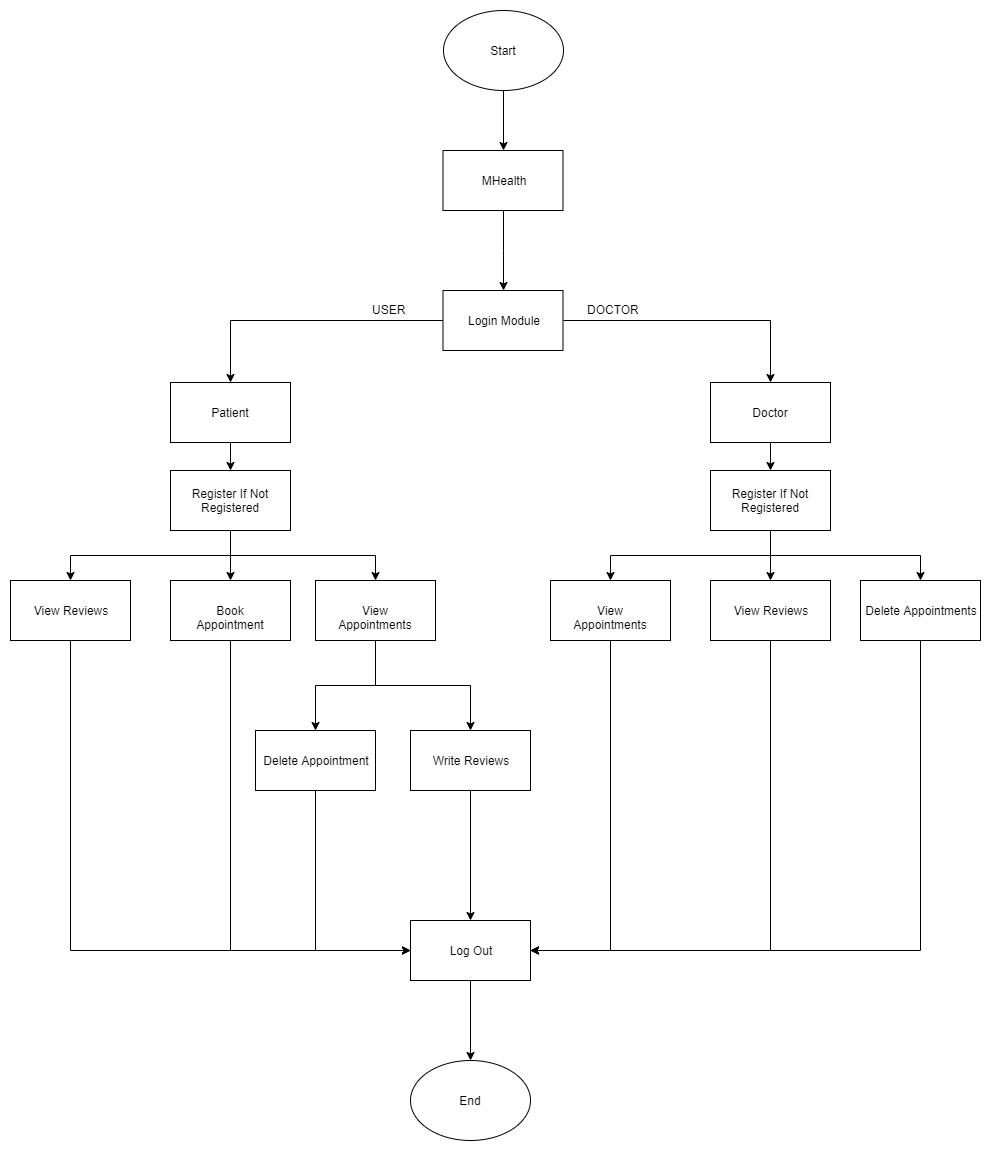

The diagram above was exported from draw.io. Its source (the exported page's mxGraphModel, read from the mxfile embedded in the PNG):
<mxGraphModel dx="1072" dy="792" grid="1" gridSize="10" guides="1" tooltips="1" connect="1" arrows="1" fold="1" page="1" pageScale="1" pageWidth="850" pageHeight="1100" math="0" shadow="0">
  <root>
    <mxCell id="0" />
    <mxCell id="1" parent="0" />
    <mxCell id="CcdM-N7WroUYk_p0hPyc-28" style="edgeStyle=orthogonalEdgeStyle;rounded=0;orthogonalLoop=1;jettySize=auto;html=1;exitX=0.5;exitY=1;exitDx=0;exitDy=0;entryX=0.5;entryY=0;entryDx=0;entryDy=0;" parent="1" source="CcdM-N7WroUYk_p0hPyc-3" target="CcdM-N7WroUYk_p0hPyc-5" edge="1">
      <mxGeometry relative="1" as="geometry" />
    </mxCell>
    <mxCell id="CcdM-N7WroUYk_p0hPyc-3" value="Patient" style="rounded=0;whiteSpace=wrap;html=1;" parent="1" vertex="1">
      <mxGeometry x="250" y="682" width="120" height="60" as="geometry" />
    </mxCell>
    <mxCell id="QeDiFLZVfHkgfR_bo00a-34" style="edgeStyle=orthogonalEdgeStyle;rounded=0;orthogonalLoop=1;jettySize=auto;html=1;exitX=0.5;exitY=1;exitDx=0;exitDy=0;" parent="1" source="CcdM-N7WroUYk_p0hPyc-4" target="QeDiFLZVfHkgfR_bo00a-26" edge="1">
      <mxGeometry relative="1" as="geometry" />
    </mxCell>
    <mxCell id="CcdM-N7WroUYk_p0hPyc-4" value="Doctor" style="rounded=0;whiteSpace=wrap;html=1;" parent="1" vertex="1">
      <mxGeometry x="790" y="682" width="120" height="60" as="geometry" />
    </mxCell>
    <mxCell id="QeDiFLZVfHkgfR_bo00a-21" style="edgeStyle=orthogonalEdgeStyle;rounded=0;orthogonalLoop=1;jettySize=auto;html=1;exitX=0.5;exitY=1;exitDx=0;exitDy=0;entryX=0.5;entryY=0;entryDx=0;entryDy=0;" parent="1" source="CcdM-N7WroUYk_p0hPyc-5" target="QeDiFLZVfHkgfR_bo00a-9" edge="1">
      <mxGeometry relative="1" as="geometry" />
    </mxCell>
    <mxCell id="SgBQn7H-qS_593bGdoSi-3" style="edgeStyle=orthogonalEdgeStyle;rounded=0;orthogonalLoop=1;jettySize=auto;html=1;exitX=0.5;exitY=1;exitDx=0;exitDy=0;entryX=0.5;entryY=0;entryDx=0;entryDy=0;" parent="1" source="CcdM-N7WroUYk_p0hPyc-5" target="QeDiFLZVfHkgfR_bo00a-5" edge="1">
      <mxGeometry relative="1" as="geometry" />
    </mxCell>
    <mxCell id="SgBQn7H-qS_593bGdoSi-4" style="edgeStyle=orthogonalEdgeStyle;rounded=0;orthogonalLoop=1;jettySize=auto;html=1;exitX=0.5;exitY=1;exitDx=0;exitDy=0;entryX=0.5;entryY=0;entryDx=0;entryDy=0;" parent="1" source="CcdM-N7WroUYk_p0hPyc-5" target="QeDiFLZVfHkgfR_bo00a-7" edge="1">
      <mxGeometry relative="1" as="geometry" />
    </mxCell>
    <mxCell id="CcdM-N7WroUYk_p0hPyc-5" value="Register If Not Registered" style="rounded=0;whiteSpace=wrap;html=1;" parent="1" vertex="1">
      <mxGeometry x="250" y="770" width="120" height="60" as="geometry" />
    </mxCell>
    <mxCell id="SgBQn7H-qS_593bGdoSi-12" style="edgeStyle=orthogonalEdgeStyle;rounded=0;orthogonalLoop=1;jettySize=auto;html=1;exitX=0.5;exitY=1;exitDx=0;exitDy=0;entryX=0;entryY=0.5;entryDx=0;entryDy=0;" parent="1" source="QeDiFLZVfHkgfR_bo00a-5" target="QeDiFLZVfHkgfR_bo00a-37" edge="1">
      <mxGeometry relative="1" as="geometry" />
    </mxCell>
    <mxCell id="QeDiFLZVfHkgfR_bo00a-5" value="Book Appointment" style="rounded=0;whiteSpace=wrap;html=1;" parent="1" vertex="1">
      <mxGeometry x="250" y="880" width="120" height="60" as="geometry" />
    </mxCell>
    <mxCell id="SgBQn7H-qS_593bGdoSi-5" style="edgeStyle=orthogonalEdgeStyle;rounded=0;orthogonalLoop=1;jettySize=auto;html=1;exitX=0.5;exitY=1;exitDx=0;exitDy=0;entryX=0.5;entryY=0;entryDx=0;entryDy=0;" parent="1" source="QeDiFLZVfHkgfR_bo00a-7" target="QeDiFLZVfHkgfR_bo00a-35" edge="1">
      <mxGeometry relative="1" as="geometry" />
    </mxCell>
    <mxCell id="SgBQn7H-qS_593bGdoSi-6" style="edgeStyle=orthogonalEdgeStyle;rounded=0;orthogonalLoop=1;jettySize=auto;html=1;exitX=0.5;exitY=1;exitDx=0;exitDy=0;entryX=0.5;entryY=0;entryDx=0;entryDy=0;" parent="1" source="QeDiFLZVfHkgfR_bo00a-7" target="QeDiFLZVfHkgfR_bo00a-15" edge="1">
      <mxGeometry relative="1" as="geometry" />
    </mxCell>
    <mxCell id="QeDiFLZVfHkgfR_bo00a-7" value="View Appointments" style="rounded=0;whiteSpace=wrap;html=1;" parent="1" vertex="1">
      <mxGeometry x="395" y="880" width="120" height="60" as="geometry" />
    </mxCell>
    <mxCell id="SgBQn7H-qS_593bGdoSi-13" style="edgeStyle=orthogonalEdgeStyle;rounded=0;orthogonalLoop=1;jettySize=auto;html=1;exitX=0.5;exitY=1;exitDx=0;exitDy=0;entryX=0;entryY=0.5;entryDx=0;entryDy=0;" parent="1" source="QeDiFLZVfHkgfR_bo00a-9" target="QeDiFLZVfHkgfR_bo00a-37" edge="1">
      <mxGeometry relative="1" as="geometry" />
    </mxCell>
    <mxCell id="QeDiFLZVfHkgfR_bo00a-9" value="View Reviews" style="rounded=0;whiteSpace=wrap;html=1;" parent="1" vertex="1">
      <mxGeometry x="90" y="880" width="120" height="60" as="geometry" />
    </mxCell>
    <mxCell id="SgBQn7H-qS_593bGdoSi-11" style="edgeStyle=orthogonalEdgeStyle;rounded=0;orthogonalLoop=1;jettySize=auto;html=1;exitX=0.5;exitY=1;exitDx=0;exitDy=0;entryX=0.5;entryY=0;entryDx=0;entryDy=0;" parent="1" source="QeDiFLZVfHkgfR_bo00a-15" target="QeDiFLZVfHkgfR_bo00a-37" edge="1">
      <mxGeometry relative="1" as="geometry" />
    </mxCell>
    <mxCell id="QeDiFLZVfHkgfR_bo00a-15" value="Write Reviews" style="rounded=0;whiteSpace=wrap;html=1;" parent="1" vertex="1">
      <mxGeometry x="490" y="1030" width="120" height="60" as="geometry" />
    </mxCell>
    <mxCell id="QeDiFLZVfHkgfR_bo00a-38" style="edgeStyle=orthogonalEdgeStyle;rounded=0;orthogonalLoop=1;jettySize=auto;html=1;exitX=0.5;exitY=1;exitDx=0;exitDy=0;entryX=0;entryY=0.5;entryDx=0;entryDy=0;" parent="1" source="QeDiFLZVfHkgfR_bo00a-35" target="QeDiFLZVfHkgfR_bo00a-37" edge="1">
      <mxGeometry relative="1" as="geometry" />
    </mxCell>
    <mxCell id="QeDiFLZVfHkgfR_bo00a-35" value="Delete Appointment" style="rounded=0;whiteSpace=wrap;html=1;" parent="1" vertex="1">
      <mxGeometry x="335" y="1030" width="120" height="60" as="geometry" />
    </mxCell>
    <mxCell id="CcdM-N7WroUYk_p0hPyc-38" value="USER" style="text;html=1;resizable=0;points=[];autosize=1;align=left;verticalAlign=top;spacingTop=-4;" parent="1" vertex="1">
      <mxGeometry x="450" y="600" width="50" height="20" as="geometry" />
    </mxCell>
    <mxCell id="CcdM-N7WroUYk_p0hPyc-39" value="DOCTOR" style="text;html=1;resizable=0;points=[];autosize=1;align=left;verticalAlign=top;spacingTop=-4;" parent="1" vertex="1">
      <mxGeometry x="665" y="600" width="70" height="20" as="geometry" />
    </mxCell>
    <mxCell id="QeDiFLZVfHkgfR_bo00a-25" style="edgeStyle=orthogonalEdgeStyle;rounded=0;orthogonalLoop=1;jettySize=auto;html=1;exitX=0.5;exitY=1;exitDx=0;exitDy=0;entryX=0.5;entryY=0;entryDx=0;entryDy=0;" parent="1" source="QeDiFLZVfHkgfR_bo00a-26" target="QeDiFLZVfHkgfR_bo00a-32" edge="1">
      <mxGeometry relative="1" as="geometry" />
    </mxCell>
    <mxCell id="SgBQn7H-qS_593bGdoSi-7" style="edgeStyle=orthogonalEdgeStyle;rounded=0;orthogonalLoop=1;jettySize=auto;html=1;exitX=0.5;exitY=1;exitDx=0;exitDy=0;" parent="1" source="QeDiFLZVfHkgfR_bo00a-26" target="QeDiFLZVfHkgfR_bo00a-28" edge="1">
      <mxGeometry relative="1" as="geometry" />
    </mxCell>
    <mxCell id="SgBQn7H-qS_593bGdoSi-8" style="edgeStyle=orthogonalEdgeStyle;rounded=0;orthogonalLoop=1;jettySize=auto;html=1;exitX=0.5;exitY=1;exitDx=0;exitDy=0;entryX=0.5;entryY=0;entryDx=0;entryDy=0;" parent="1" source="QeDiFLZVfHkgfR_bo00a-26" target="QeDiFLZVfHkgfR_bo00a-30" edge="1">
      <mxGeometry relative="1" as="geometry" />
    </mxCell>
    <mxCell id="QeDiFLZVfHkgfR_bo00a-26" value="Register If Not Registered" style="rounded=0;whiteSpace=wrap;html=1;" parent="1" vertex="1">
      <mxGeometry x="790" y="770" width="120" height="60" as="geometry" />
    </mxCell>
    <mxCell id="SgBQn7H-qS_593bGdoSi-10" style="edgeStyle=orthogonalEdgeStyle;rounded=0;orthogonalLoop=1;jettySize=auto;html=1;exitX=0.5;exitY=1;exitDx=0;exitDy=0;entryX=1;entryY=0.5;entryDx=0;entryDy=0;" parent="1" source="QeDiFLZVfHkgfR_bo00a-28" target="QeDiFLZVfHkgfR_bo00a-37" edge="1">
      <mxGeometry relative="1" as="geometry" />
    </mxCell>
    <mxCell id="QeDiFLZVfHkgfR_bo00a-28" value="View Reviews" style="rounded=0;whiteSpace=wrap;html=1;" parent="1" vertex="1">
      <mxGeometry x="790" y="880" width="120" height="60" as="geometry" />
    </mxCell>
    <mxCell id="QeDiFLZVfHkgfR_bo00a-39" style="edgeStyle=orthogonalEdgeStyle;rounded=0;orthogonalLoop=1;jettySize=auto;html=1;exitX=0.5;exitY=1;exitDx=0;exitDy=0;entryX=1;entryY=0.5;entryDx=0;entryDy=0;" parent="1" source="QeDiFLZVfHkgfR_bo00a-30" target="QeDiFLZVfHkgfR_bo00a-37" edge="1">
      <mxGeometry relative="1" as="geometry" />
    </mxCell>
    <mxCell id="QeDiFLZVfHkgfR_bo00a-30" value="Delete Appointments" style="rounded=0;whiteSpace=wrap;html=1;" parent="1" vertex="1">
      <mxGeometry x="940" y="880" width="120" height="60" as="geometry" />
    </mxCell>
    <mxCell id="SgBQn7H-qS_593bGdoSi-9" style="edgeStyle=orthogonalEdgeStyle;rounded=0;orthogonalLoop=1;jettySize=auto;html=1;exitX=0.5;exitY=1;exitDx=0;exitDy=0;entryX=1;entryY=0.5;entryDx=0;entryDy=0;" parent="1" source="QeDiFLZVfHkgfR_bo00a-32" target="QeDiFLZVfHkgfR_bo00a-37" edge="1">
      <mxGeometry relative="1" as="geometry" />
    </mxCell>
    <mxCell id="QeDiFLZVfHkgfR_bo00a-32" value="View Appointments" style="rounded=0;whiteSpace=wrap;html=1;" parent="1" vertex="1">
      <mxGeometry x="630" y="880" width="120" height="60" as="geometry" />
    </mxCell>
    <mxCell id="P48SOqOcuzH279myQgri-3" style="edgeStyle=orthogonalEdgeStyle;rounded=0;orthogonalLoop=1;jettySize=auto;html=1;exitX=0.5;exitY=1;exitDx=0;exitDy=0;entryX=0.5;entryY=0;entryDx=0;entryDy=0;" edge="1" parent="1" source="QeDiFLZVfHkgfR_bo00a-37" target="P48SOqOcuzH279myQgri-2">
      <mxGeometry relative="1" as="geometry" />
    </mxCell>
    <mxCell id="QeDiFLZVfHkgfR_bo00a-37" value="Log Out" style="rounded=0;whiteSpace=wrap;html=1;" parent="1" vertex="1">
      <mxGeometry x="490" y="1220" width="120" height="60" as="geometry" />
    </mxCell>
    <mxCell id="05aMSsVppbZ0TKNHS-OI-1" style="edgeStyle=orthogonalEdgeStyle;rounded=0;orthogonalLoop=1;jettySize=auto;html=1;exitX=0.5;exitY=1;exitDx=0;exitDy=0;" parent="1" source="QeDiFLZVfHkgfR_bo00a-40" target="SgBQn7H-qS_593bGdoSi-15" edge="1">
      <mxGeometry relative="1" as="geometry" />
    </mxCell>
    <mxCell id="QeDiFLZVfHkgfR_bo00a-40" value="MHealth" style="rounded=0;whiteSpace=wrap;html=1;" parent="1" vertex="1">
      <mxGeometry x="522.5" y="450" width="120" height="60" as="geometry" />
    </mxCell>
    <mxCell id="SgBQn7H-qS_593bGdoSi-17" style="edgeStyle=orthogonalEdgeStyle;rounded=0;orthogonalLoop=1;jettySize=auto;html=1;exitX=0;exitY=0.5;exitDx=0;exitDy=0;entryX=0.5;entryY=0;entryDx=0;entryDy=0;" parent="1" source="SgBQn7H-qS_593bGdoSi-15" target="CcdM-N7WroUYk_p0hPyc-3" edge="1">
      <mxGeometry relative="1" as="geometry" />
    </mxCell>
    <mxCell id="SgBQn7H-qS_593bGdoSi-18" style="edgeStyle=orthogonalEdgeStyle;rounded=0;orthogonalLoop=1;jettySize=auto;html=1;exitX=1;exitY=0.5;exitDx=0;exitDy=0;" parent="1" source="SgBQn7H-qS_593bGdoSi-15" target="CcdM-N7WroUYk_p0hPyc-4" edge="1">
      <mxGeometry relative="1" as="geometry" />
    </mxCell>
    <mxCell id="SgBQn7H-qS_593bGdoSi-15" value="Login Module" style="rounded=0;whiteSpace=wrap;html=1;" parent="1" vertex="1">
      <mxGeometry x="522.5" y="590" width="120" height="60" as="geometry" />
    </mxCell>
    <mxCell id="P48SOqOcuzH279myQgri-4" style="edgeStyle=orthogonalEdgeStyle;rounded=0;orthogonalLoop=1;jettySize=auto;html=1;exitX=0.5;exitY=1;exitDx=0;exitDy=0;entryX=0.5;entryY=0;entryDx=0;entryDy=0;" edge="1" parent="1" source="P48SOqOcuzH279myQgri-1" target="QeDiFLZVfHkgfR_bo00a-40">
      <mxGeometry relative="1" as="geometry" />
    </mxCell>
    <mxCell id="P48SOqOcuzH279myQgri-1" value="Start" style="ellipse;whiteSpace=wrap;html=1;" vertex="1" parent="1">
      <mxGeometry x="523" y="310" width="120" height="80" as="geometry" />
    </mxCell>
    <mxCell id="P48SOqOcuzH279myQgri-2" value="End" style="ellipse;whiteSpace=wrap;html=1;" vertex="1" parent="1">
      <mxGeometry x="490" y="1360" width="120" height="80" as="geometry" />
    </mxCell>
  </root>
</mxGraphModel>